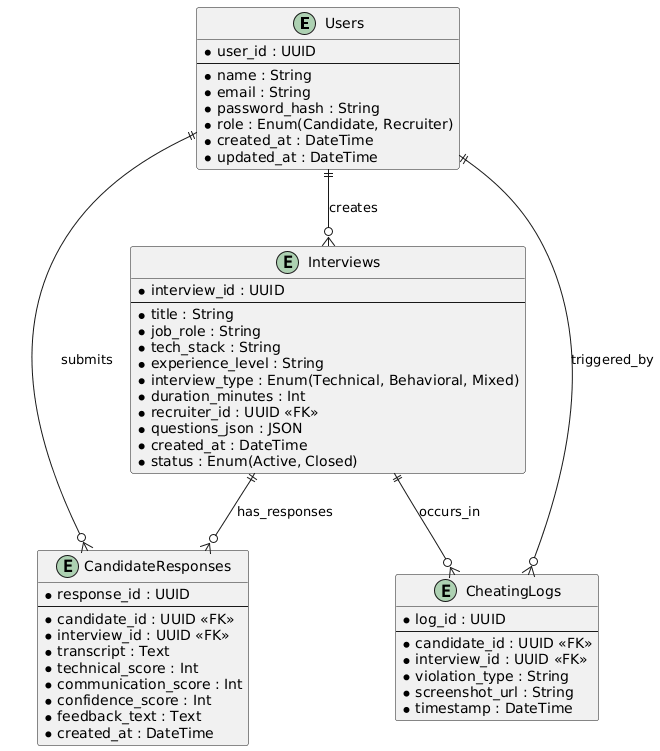

The diagram above was rendered by PlantUML. Its source (embedded in the PNG):
@startuml
'========================
' Database Design for AI Voice Interview Platform
'========================

entity Users {
  * user_id : UUID
  --
  * name : String
  * email : String
  * password_hash : String
  * role : Enum(Candidate, Recruiter)
  * created_at : DateTime
  * updated_at : DateTime
}

entity Interviews {
  * interview_id : UUID
  --
  * title : String
  * job_role : String
  * tech_stack : String
  * experience_level : String
  * interview_type : Enum(Technical, Behavioral, Mixed)
  * duration_minutes : Int
  * recruiter_id : UUID <<FK>>
  * questions_json : JSON
  * created_at : DateTime
  * status : Enum(Active, Closed)
}

entity CandidateResponses {
  * response_id : UUID
  --
  * candidate_id : UUID <<FK>>
  * interview_id : UUID <<FK>>
  * transcript : Text
  * technical_score : Int
  * communication_score : Int
  * confidence_score : Int
  * feedback_text : Text
  * created_at : DateTime
}

entity CheatingLogs {
  * log_id : UUID
  --
  * candidate_id : UUID <<FK>>
  * interview_id : UUID <<FK>>
  * violation_type : String
  * screenshot_url : String
  * timestamp : DateTime
}



'========================
' Relationships
'========================
Users ||--o{ Interviews : "creates"
Users ||--o{ CandidateResponses : "submits"
Users ||--o{ CheatingLogs : "triggered_by"
Interviews ||--o{ CandidateResponses : "has_responses"
Interviews ||--o{ CheatingLogs : "occurs_in"
@enduml